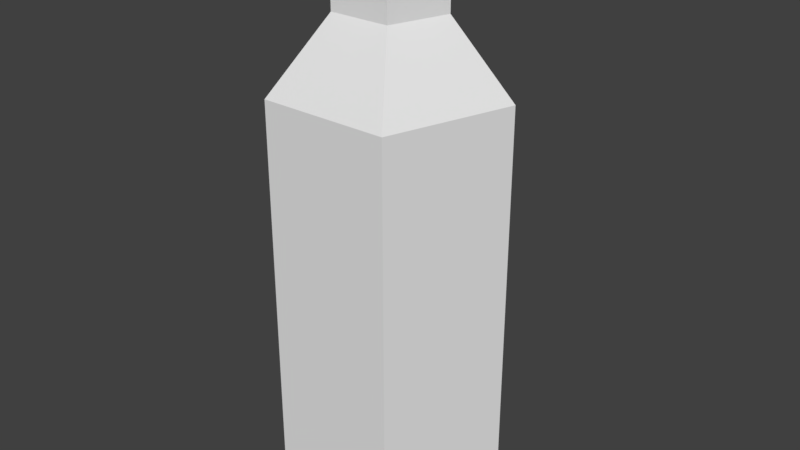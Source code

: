 # Source: fruit_juice_coll.blend  (saved by Blender 2.78.0; exported with 4.5.12 LTS)
import bpy
from mathutils import Matrix  # noqa: F401  (used for matrix-valued properties, if any)

bpy.ops.wm.read_factory_settings(use_empty=True)
scene = bpy.context.scene
scene.name = 'Scene'

# ---- collections
col_collection_1 = bpy.data.collections.new('Collection 1'); scene.collection.children.link(col_collection_1)

# ---- world
world_world = bpy.data.worlds.new('World'); scene.world = world_world
world_world.color = (0.05088, 0.05088, 0.05088)
world_world.use_sun_shadow = False
world_world.sun_shadow_jitter_overblur = 0.0
world_world.cycles.sampling_method = 'MANUAL'

# ---- meshes
me_circle = bpy.data.meshes.new('Circle')
me_circle.from_pydata([(2.841e-09, 0.8809, 0.0), (-0.8377, 0.2722, 0.0), (-0.5178, -0.7126, 0.0), (0.5178, -0.7126, 0.0), (0.8377, 0.2722, 0.0), (2.841e-09, 0.8809, 3.332), (-0.8377, 0.2722, 3.332), (-0.5178, -0.7126, 3.332), (0.5178, -0.7126, 3.332), (0.8377, 0.2722, 3.332), (1.305e-08, 0.4127, 3.9), (-0.3925, 0.1275, 3.9), (-0.2426, -0.3338, 3.9), (0.2426, -0.3338, 3.9), (0.3925, 0.1275, 3.9), (1.305e-08, 0.4127, 4.484), (-0.3925, 0.1275, 4.484), (-0.2426, -0.3338, 4.484), (0.2426, -0.3338, 4.484), (0.3925, 0.1275, 4.484)], [], [(0, 5, 9, 4), (3, 8, 7, 2), (1, 6, 5, 0), (4, 9, 8, 3), (2, 7, 6, 1), (9, 14, 13, 8), (7, 12, 11, 6), (5, 10, 14, 9), (8, 13, 12, 7), (6, 11, 10, 5), (10, 15, 19, 14), (13, 18, 17, 12), (11, 16, 15, 10), (14, 19, 18, 13), (12, 17, 16, 11), (16, 17, 18, 19, 15)])
me_circle.use_remesh_preserve_volume = False
me_circle.use_remesh_preserve_attributes = False
me_circle.use_mirror_vertex_groups = False
me_circle.update()

# ---- objects
ob_circle_001 = bpy.data.objects.new('Circle.001', me_circle)

# ---- transforms, parenting, visibility, modifiers, constraints
ob_circle_001.location = (0.0, 0.0, 0.0)
ob_circle_001.lineart.crease_threshold = 0.0

# ---- collection membership
col_collection_1.objects.link(ob_circle_001)

# ---- scene / render settings (as saved in the file)
scene.frame_start = 1; scene.frame_end = 250; scene.frame_set(1)
scene.render.engine = 'CYCLES'
scene.render.resolution_percentage = 50
scene.render.dither_intensity = 0.0
scene.cycles.use_denoising = False
scene.cycles.samples = 128
scene.cycles.sampling_pattern = 'TABULATED_SOBOL'
scene.cycles.light_sampling_threshold = 0.0
scene.cycles.use_adaptive_sampling = False
scene.cycles.use_light_tree = False
scene.cycles.blur_glossy = 0.0
scene.cycles.sample_clamp_indirect = 0.0
scene.view_settings.view_transform = 'Standard'
bpy.context.view_layer.update()

# ---- added for rendering (the .blend has no active camera and no usable light): camera, sun
cam_auto = bpy.data.cameras.new('AutoCamera')
cam_auto.lens = 50.0
cam_auto.sensor_width = 36.0
cam_auto.clip_end = 1000.0
ob_auto_camera = bpy.data.objects.new('AutoCamera', cam_auto)
scene.collection.objects.link(ob_auto_camera)
ob_auto_camera.location = (4.66746, -5.51684, 5.97575)
ob_auto_camera.rotation_euler = (1.09748, -7.21219e-08, 0.694738)
scene.camera = ob_auto_camera
light_auto_sun = bpy.data.lights.new('AutoSun', 'SUN')
light_auto_sun.energy = 3.0
light_auto_sun.angle = 0.0523599
ob_auto_sun = bpy.data.objects.new('AutoSun', light_auto_sun)
scene.collection.objects.link(ob_auto_sun)
ob_auto_sun.rotation_euler = (0.872665, 0.174533, 0.523599)
bpy.context.view_layer.update()
